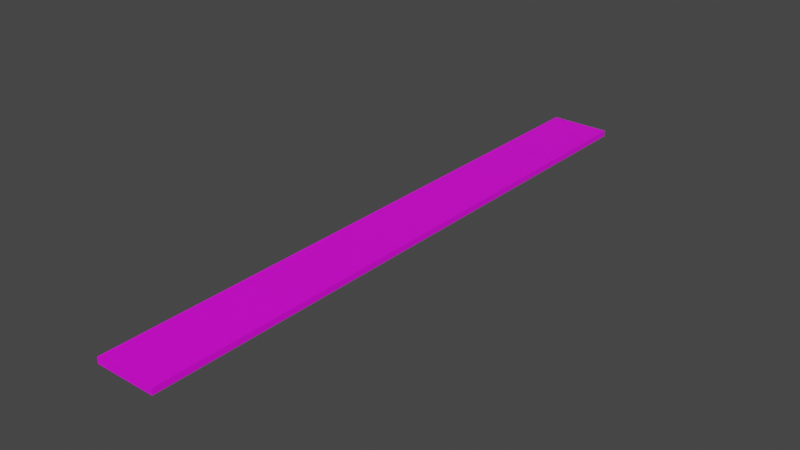 # Source: ruler.blend  (saved by Blender 3.2.14; exported with 4.5.12 LTS)
import bpy
from mathutils import Matrix  # noqa: F401  (used for matrix-valued properties, if any)

bpy.ops.wm.read_factory_settings(use_empty=True)
scene = bpy.context.scene
scene.name = 'Scene'

# ---- collections
col_ruler = bpy.data.collections.new('ruler'); scene.collection.children.link(col_ruler)

# ---- images (referenced by path relative to the original .blend; pixels are not part of the script)
import os
ASSET_DIR = os.environ.get("B2B_ASSET_DIR", "")  # directory of the original .blend (textures are referenced by path, not embedded)
HERE = os.path.dirname(os.path.abspath(__file__))  # packed textures are extracted next to this script under _unpacked/

def load_image(name, relpath, width, height, colorspace="sRGB"):
    """Load a texture the original file referenced (path relative to the .blend, or extracted next to this script)."""
    p = next((c for c in (os.path.join(HERE, relpath), os.path.join(ASSET_DIR, relpath)) if relpath and os.path.exists(c)), "")
    if p:
        img = bpy.data.images.load(p, check_existing=True)
        img.name = name
    else:  # same state as the original file: an image datablock whose file is absent (Cycles renders it pink)
        img = bpy.data.images.new(name, width, height)
        img.source = "FILE"
        img.filepath = "//" + (relpath or name)
    img.colorspace_settings.name = colorspace
    return img
img_ruler_color_png = load_image('ruler_color.png', 'ruler_color.png', 1024, 1024, 'sRGB')

# ---- materials (node trees are filled in below, after node groups)
mat_ruler = bpy.data.materials.new('ruler')
mat_ruler.use_transparent_shadow = False

# ---- material node trees
mat_ruler.use_nodes = True; mat_ruler.node_tree.nodes.clear()
_N = mat_ruler.node_tree.nodes; _L = mat_ruler.node_tree.links
n0 = _N.new('ShaderNodeBsdfPrincipled'); n0.name = 'Principled BSDF'; n0.location = (10, 300)
n0.distribution = 'GGX'
n0.subsurface_method = 'RANDOM_WALK_SKIN'
n0.inputs[3].default_value = 1.45
n0.inputs[27].default_value = (0.0, 0.0, 0.0, 1.0)
n0.inputs[28].default_value = 1.0
n1 = _N.new('ShaderNodeOutputMaterial'); n1.name = 'Material Output'; n1.location = (300, 300)
n2 = _N.new('ShaderNodeTexImage'); n2.name = 'Image Texture'; n2.location = (-546, 187)
n2.image = img_ruler_color_png
_L.new(n0.outputs[0], n1.inputs[0])
_L.new(n2.outputs[0], n0.inputs[0])
n1.is_active_output = True

# ---- world
world_world = bpy.data.worlds.new('World'); scene.world = world_world
world_world.use_nodes = True; world_world.node_tree.nodes.clear()
_N = world_world.node_tree.nodes; _L = world_world.node_tree.links
n0 = _N.new('ShaderNodeOutputWorld'); n0.name = 'World Output'; n0.location = (300, 300)
n1 = _N.new('ShaderNodeBackground'); n1.name = 'Background'; n1.location = (10, 300)
n1.inputs[0].default_value = (0.05088, 0.05088, 0.05088, 1.0)
_L.new(n1.outputs[0], n0.inputs[0])
n0.is_active_output = True
world_world.color = (0.05088, 0.05088, 0.05088)
world_world.use_sun_shadow = False
world_world.sun_shadow_jitter_overblur = 0.0

# ---- meshes
me_ruler = bpy.data.meshes.new('ruler')
me_ruler.from_pydata([(0.0, 0.0, 0.0), (-8.742e-10, 0.01, -4.371e-10), (-3.821e-15, 4.371e-08, 1.0), (-8.742e-10, 0.01, 1.0), (-0.1, -8.742e-09, 0.0), (-0.1, 0.01, -4.371e-10), (-0.1, 3.497e-08, 1.0), (-0.1, 0.01, 1.0)], [], [(0, 1, 3, 2), (2, 3, 7, 6), (6, 7, 5, 4), (4, 5, 1, 0), (2, 6, 4, 0), (7, 3, 1, 5)])
_uv = me_ruler.uv_layers.new(name='UVMap')
_uv.uv.foreach_set('vector', [0.4572, -2.423e-05, 0.5029, -2.402e-05, 0.5029, 1.0, 0.4573, 1.0, 0.5029, 1.01, 0.5029, 1.0, 0.9546, 1.0, 0.9546, 1.01, 0.999, 1.0, 0.9546, 1.0, 0.9547, -2.385e-05, 0.999, -2.379e-05, 0.9547, -0.009828, 0.9547, -2.385e-05, 0.5029, -2.402e-05, 0.5029, -0.009828, 0.4573, 1.0, 0.005358, 1.0, 0.005354, -2.418e-05, 0.4572, -2.423e-05, 0.9546, 1.0, 0.5029, 1.0, 0.5029, -2.402e-05, 0.9547, -2.385e-05])
_uv.active_render = True
_uv = me_ruler.uv_layers.new(name='UVMap.001')
_uv.uv.foreach_set('vector', [0.5878, 0.5228, 0.5494, 0.5228, 0.5494, 0.4813, 0.5878, 0.4813, 0.778, 0.4104, 0.7397, 0.4104, 0.7397, 0.4062, 0.778, 0.4062, 0.5878, 0.4477, 0.5494, 0.4477, 0.5494, 0.4062, 0.5878, 0.4062, 0.5878, 0.5605, 0.5494, 0.5605, 0.5494, 0.5564, 0.5878, 0.5564, 0.3127, 0.4062, 0.3975, 0.4062, 0.3975, 0.5938, 0.3127, 0.5938, 0.07596, 0.4062, 0.1608, 0.4062, 0.1608, 0.5938, 0.07596, 0.5938])
me_ruler.materials.append(mat_ruler)
me_ruler.update()

# ---- objects
ob_ruler = bpy.data.objects.new('ruler', me_ruler)

# ---- transforms, parenting, visibility, modifiers, constraints
ob_ruler.location = (0.0, 0.0, 0.0)
ob_ruler.rotation_euler = (-1.571, 0.0, 0.0)

# ---- collection membership
col_ruler.objects.link(ob_ruler)

# ---- scene / render settings (as saved in the file)
scene.frame_start = 1; scene.frame_end = 250; scene.frame_set(30)
scene.render.engine = 'BLENDER_EEVEE_NEXT'
scene.cycles.sampling_pattern = 'TABULATED_SOBOL'
scene.cycles.use_light_tree = False
scene.view_settings.view_transform = 'Filmic'
bpy.context.view_layer.update()

# ---- added for rendering (the .blend has no active camera and no usable light): camera, sun
cam_auto = bpy.data.cameras.new('AutoCamera')
cam_auto.lens = 50.0
cam_auto.sensor_width = 36.0
cam_auto.clip_end = 1000.0
ob_auto_camera = bpy.data.objects.new('AutoCamera', cam_auto)
scene.collection.objects.link(ob_auto_camera)
ob_auto_camera.location = (0.879885, -0.615862, 0.738908)
ob_auto_camera.rotation_euler = (1.09748, -7.21219e-08, 0.694738)
scene.camera = ob_auto_camera
light_auto_sun = bpy.data.lights.new('AutoSun', 'SUN')
light_auto_sun.energy = 3.0
light_auto_sun.angle = 0.0523599
ob_auto_sun = bpy.data.objects.new('AutoSun', light_auto_sun)
scene.collection.objects.link(ob_auto_sun)
ob_auto_sun.rotation_euler = (0.872665, 0.174533, 0.523599)
bpy.context.view_layer.update()
